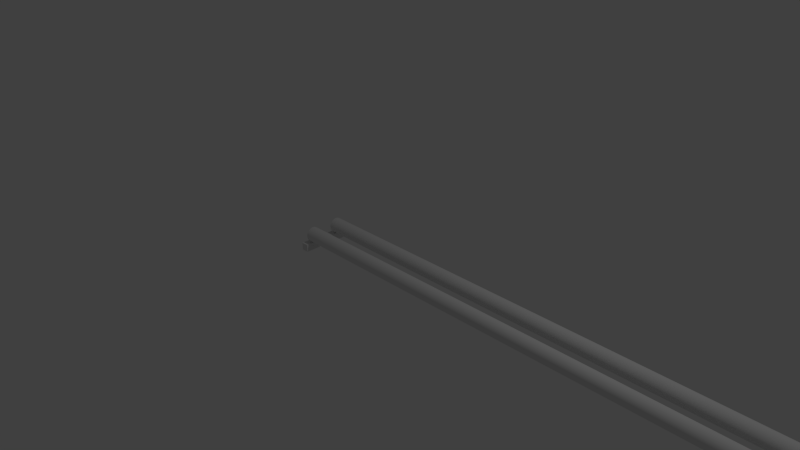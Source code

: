 # Source: uppgift7.blend  (saved by Blender 2.70.0; exported with 4.5.12 LTS)
import bpy
from mathutils import Matrix  # noqa: F401  (used for matrix-valued properties, if any)

bpy.ops.wm.read_factory_settings(use_empty=True)
scene = bpy.context.scene
scene.name = 'Scene'

# ---- collections
col_collection_1 = bpy.data.collections.new('Collection 1'); scene.collection.children.link(col_collection_1)

# ---- world
world_world = bpy.data.worlds.new('World'); scene.world = world_world
world_world.color = (0.05088, 0.05088, 0.05088)
world_world.use_sun_shadow = False
world_world.sun_shadow_jitter_overblur = 0.0
world_world.cycles.sampling_method = 'MANUAL'
world_world.cycles.sample_map_resolution = 256

# ---- cameras
cam_camera = bpy.data.cameras.new('Camera')
cam_camera.clip_end = 100.0
cam_camera.lens = 35.0
cam_camera.sensor_width = 32.0
cam_camera.sensor_height = 18.0
cam_camera.ortho_scale = 7.314
cam_camera.dof.focus_distance = 0.0
cam_camera.dof.aperture_fstop = 128.0

# ---- lights
light_lamp = bpy.data.lights.new('Lamp', 'POINT')
light_lamp.transmission_factor = 0.0
light_lamp.cutoff_distance = 30.0
light_lamp.energy = 100.0
light_lamp.shadow_buffer_clip_start = 1.001
light_lamp.shadow_soft_size = 0.1
light_lamp.shadow_maximum_resolution = 0.006
light_lamp.use_absolute_resolution = True
light_lamp.cycles.use_multiple_importance_sampling = False

# ---- meshes
me_cube_001 = bpy.data.meshes.new('Cube.001')
me_cube_001.from_pydata([(-0.05, -0.35, -0.2001), (-0.05, 0.35, -0.2001), (0.05, 0.35, -0.2001), (0.05, -0.35, -0.2001), (-0.05, -0.35, -0.1001), (-0.05, 0.35, -0.1001), (0.05, 0.35, -0.1001), (0.05, -0.35, -0.1001)], [], [(4, 5, 1, 0), (5, 6, 2, 1), (6, 7, 3, 2), (7, 4, 0, 3), (0, 1, 2, 3), (7, 6, 5, 4)])
me_cube_001.use_remesh_preserve_volume = False
me_cube_001.use_remesh_preserve_attributes = False
me_cube_001.use_mirror_vertex_groups = False
me_cube_001.update()

# ---- curves / text
cu_beziercircle = bpy.data.curves.new('BezierCircle', 'CURVE')
cu_beziercircle.dimensions = '3D'
_sp = cu_beziercircle.splines.new('BEZIER'); _sp.bezier_points.add(3)
_sp.bezier_points.foreach_set('co', [-0.3, 0.0, 0.0, -0.2, 0.1, 0.0, -0.1, 0.0, 0.0, -0.2, -0.1, 0.0])
_sp.bezier_points.foreach_set('handle_left', [-0.3, -0.05521, 0.0, -0.2552, 0.1, 0.0, -0.1, 0.05521, 0.0, -0.1448, -0.1, 0.0])
_sp.bezier_points.foreach_set('handle_right', [-0.3, 0.05521, 0.0, -0.1448, 0.1, 0.0, -0.1, -0.05521, 0.0, -0.2552, -0.1, 0.0])
for _p, _l, _r in zip(_sp.bezier_points, ['AUTO', 'AUTO', 'AUTO', 'AUTO'], ['AUTO', 'AUTO', 'AUTO', 'AUTO']): _p.handle_left_type = _l; _p.handle_right_type = _r
_sp.order_u = 0
_sp.order_v = 0
_sp.use_cyclic_u = True
_sp = cu_beziercircle.splines.new('BEZIER'); _sp.bezier_points.add(3)
_sp.bezier_points.foreach_set('co', [0.1, 0.0, 0.0, 0.2, 0.1, 0.0, 0.3, 0.0, 0.0, 0.2, -0.1, 0.0])
_sp.bezier_points.foreach_set('handle_left', [0.1, -0.05521, 0.0, 0.1448, 0.1, 0.0, 0.3, 0.05521, 0.0, 0.2552, -0.1, 0.0])
_sp.bezier_points.foreach_set('handle_right', [0.1, 0.05521, 0.0, 0.2552, 0.1, 0.0, 0.3, -0.05521, 0.0, 0.1448, -0.1, 0.0])
for _p, _l, _r in zip(_sp.bezier_points, ['AUTO', 'AUTO', 'AUTO', 'AUTO'], ['AUTO', 'AUTO', 'AUTO', 'AUTO']): _p.handle_left_type = _l; _p.handle_right_type = _r
_sp.order_u = 0
_sp.order_v = 0
_sp.use_cyclic_u = True
cu_beziercircle.use_path = True
cu_beziercircle.use_path_clamp = True
cu_beziercircle.bevel_resolution = 0
cu_beziercircle.fill_mode = 'HALF'
cu_beziercurve = bpy.data.curves.new('BezierCurve', 'CURVE')
cu_beziercurve.dimensions = '3D'
_sp = cu_beziercurve.splines.new('BEZIER'); _sp.bezier_points.add(9)
_sp.bezier_points.foreach_set('co', [0.0, 0.0, 0.0, 1.025, 0.0, 0.0, 3.494, 0.0, 0.0, 7.0, 0.0, 0.0, 11.14, 0.0, 0.0, 15.49, 0.0, 0.0, 19.67, 0.0, 0.0, 23.25, 0.0, 0.0, 25.83, 0.0, 0.0, 27.0, 0.0, 0.0])
_sp.bezier_points.foreach_set('handle_left', [-0.5, 0.0, 0.0, 0.4198, 0.0, 0.0, 2.475, 0.0, 0.0, 5.704, 0.0, 0.0, 9.698, 0.0, 0.0, 14.05, 0.0, 0.0, 18.35, 0.0, 0.0, 22.2, 0.0, 0.0, 25.18, 0.0, 0.0, 26.89, 0.0, 0.0])
_sp.bezier_points.foreach_set('handle_right', [0.05556, 0.0, 0.0, 1.63, 0.0, 0.0, 4.512, 0.0, 0.0, 8.296, 0.0, 0.0, 12.57, 0.0, 0.0, 16.94, 0.0, 0.0, 20.98, 0.0, 0.0, 24.3, 0.0, 0.0, 26.48, 0.0, 0.0, 28.0, 0.0, 0.0])
for _p, _l, _r in zip(_sp.bezier_points, ['ALIGNED', 'ALIGNED', 'ALIGNED', 'ALIGNED', 'ALIGNED', 'ALIGNED', 'ALIGNED', 'ALIGNED', 'ALIGNED', 'ALIGNED'], ['ALIGNED', 'ALIGNED', 'ALIGNED', 'ALIGNED', 'ALIGNED', 'ALIGNED', 'ALIGNED', 'ALIGNED', 'ALIGNED', 'ALIGNED']): _p.handle_left_type = _l; _p.handle_right_type = _r
_sp.order_u = 0
_sp.order_v = 0
cu_beziercurve.path_duration = 10
cu_beziercurve.use_path = True
cu_beziercurve.use_path_follow = True
cu_beziercurve.use_path_clamp = True
cu_beziercurve.bevel_mode = 'OBJECT'
cu_beziercurve.bevel_resolution = 0
cu_beziercurve.fill_mode = 'HALF'

# ---- objects
ob_profil = bpy.data.objects.new('profil', cu_beziercircle)
ob_rail = bpy.data.objects.new('rail', cu_beziercurve)
ob_cube = bpy.data.objects.new('Cube', me_cube_001)
ob_lamp = bpy.data.objects.new('Lamp', light_lamp)
ob_camera = bpy.data.objects.new('Camera', cam_camera)

# ---- transforms, parenting, visibility, modifiers, constraints
ob_profil.location = (0.0, 0.0, 0.0)
ob_profil.lineart.crease_threshold = 0.0
ob_rail.location = (-1.0, 0.0, 0.0)
ob_rail.lineart.crease_threshold = 0.0
ob_cube.parent = ob_rail
ob_cube.matrix_parent_inverse = Matrix(((1.0, 0.0, 0.0, 1.0), (0.0, 1.0, 0.0, 0.0), (0.0, 0.0, 1.0, 0.0), (0.0, 0.0, 0.0, 1.0)))
ob_cube.location = (-1.0, 0.0, 0.0)
ob_cube.rotation_euler = (0.0, 0.0, 1.571)
ob_cube.lineart.crease_threshold = 0.0
ob_lamp.location = (4.076, 1.005, 5.904)
ob_lamp.rotation_euler = (0.6503, 0.05522, 1.866)
ob_lamp.lock_rotations_4d = False
ob_lamp.empty_display_type = 'ARROWS'
ob_lamp.color = (0.0, 0.0, 0.0, 0.0)
ob_lamp.lineart.crease_threshold = 0.0
ob_camera.location = (7.481, -6.508, 5.344)
ob_camera.rotation_euler = (1.109, 0.01082, 0.8149)
ob_camera.lock_rotations_4d = False
ob_camera.empty_display_type = 'ARROWS'
ob_camera.color = (0.0, 0.0, 0.0, 0.0)
ob_camera.display_type = 'WIRE'
ob_camera.lineart.crease_threshold = 0.0
cu_beziercurve.bevel_object = ob_profil

# ---- collection membership
col_collection_1.objects.link(ob_profil)
col_collection_1.objects.link(ob_rail)
col_collection_1.objects.link(ob_cube)
col_collection_1.objects.link(ob_lamp)
col_collection_1.objects.link(ob_camera)

# ---- scene / render settings (as saved in the file)
scene.camera = ob_camera
scene.frame_start = 1; scene.frame_end = 250; scene.frame_set(1)
scene.render.engine = 'BLENDER_EEVEE_NEXT'
scene.render.resolution_percentage = 50
scene.render.dither_intensity = 0.0
scene.cycles.use_denoising = False
scene.cycles.samples = 10
scene.cycles.sampling_pattern = 'TABULATED_SOBOL'
scene.cycles.light_sampling_threshold = 0.0
scene.cycles.use_adaptive_sampling = False
scene.cycles.use_light_tree = False
scene.cycles.blur_glossy = 0.0
scene.cycles.volume_bounces = 1
scene.cycles.pixel_filter_type = 'GAUSSIAN'
scene.cycles.sample_clamp_indirect = 0.0
scene.view_settings.view_transform = 'Standard'
bpy.context.view_layer.update()
